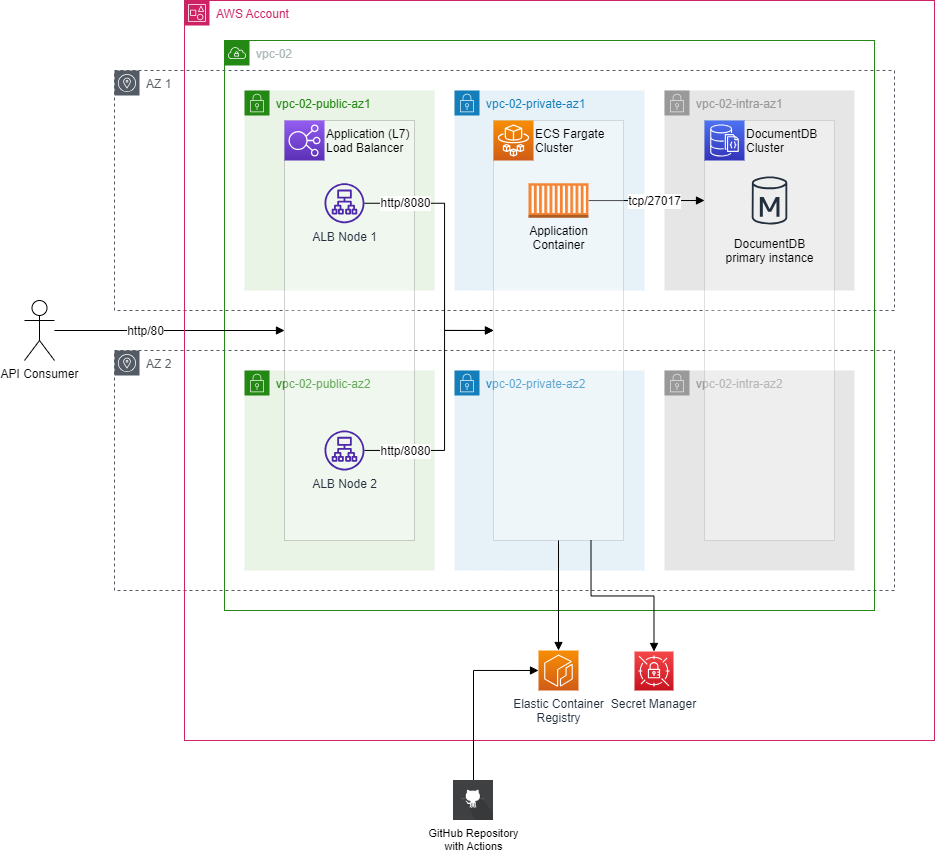

The diagram above was exported from draw.io. Its source (the exported page's mxGraphModel, read from the mxfile embedded in the PNG):
<mxGraphModel dx="2441" dy="879" grid="1" gridSize="10" guides="1" tooltips="1" connect="1" arrows="1" fold="1" page="1" pageScale="1" pageWidth="827" pageHeight="1169" math="0" shadow="0">
  <root>
    <mxCell id="0" />
    <mxCell id="1" parent="0" />
    <mxCell id="QUrwGja9dSYK04vVgn_E-1" value="vpc-02" style="points=[[0,0],[0.25,0],[0.5,0],[0.75,0],[1,0],[1,0.25],[1,0.5],[1,0.75],[1,1],[0.75,1],[0.5,1],[0.25,1],[0,1],[0,0.75],[0,0.5],[0,0.25]];outlineConnect=0;gradientColor=none;html=1;whiteSpace=wrap;fontSize=12;fontStyle=0;container=1;pointerEvents=0;collapsible=0;recursiveResize=0;shape=mxgraph.aws4.group;grIcon=mxgraph.aws4.group_vpc;strokeColor=#248814;fillColor=none;verticalAlign=top;align=left;spacingLeft=30;fontColor=#AAB7B8;dashed=0;movable=0;resizable=0;rotatable=0;deletable=0;editable=0;locked=1;connectable=0;" vertex="1" parent="1">
      <mxGeometry x="80" y="90" width="650" height="570" as="geometry" />
    </mxCell>
    <mxCell id="QUrwGja9dSYK04vVgn_E-2" value="AZ 1" style="sketch=0;outlineConnect=0;gradientColor=none;html=1;whiteSpace=wrap;fontSize=12;fontStyle=0;shape=mxgraph.aws4.group;grIcon=mxgraph.aws4.group_availability_zone;strokeColor=#545B64;fillColor=none;verticalAlign=top;align=left;spacingLeft=30;fontColor=#545B64;dashed=1;movable=1;resizable=1;rotatable=1;deletable=1;editable=1;locked=0;connectable=1;" vertex="1" parent="1">
      <mxGeometry x="-30" y="120" width="780" height="240" as="geometry" />
    </mxCell>
    <mxCell id="QUrwGja9dSYK04vVgn_E-3" value="AZ 2" style="sketch=0;outlineConnect=0;gradientColor=none;html=1;whiteSpace=wrap;fontSize=12;fontStyle=0;shape=mxgraph.aws4.group;grIcon=mxgraph.aws4.group_availability_zone;strokeColor=#545B64;fillColor=none;verticalAlign=top;align=left;spacingLeft=30;fontColor=#545B64;dashed=1;movable=1;resizable=1;rotatable=1;deletable=1;editable=1;locked=0;connectable=1;" vertex="1" parent="1">
      <mxGeometry x="-30" y="400" width="780" height="240" as="geometry" />
    </mxCell>
    <mxCell id="QUrwGja9dSYK04vVgn_E-6" value="vpc-02-public-az1" style="points=[[0,0],[0.25,0],[0.5,0],[0.75,0],[1,0],[1,0.25],[1,0.5],[1,0.75],[1,1],[0.75,1],[0.5,1],[0.25,1],[0,1],[0,0.75],[0,0.5],[0,0.25]];outlineConnect=0;gradientColor=none;html=1;whiteSpace=wrap;fontSize=12;fontStyle=0;container=1;pointerEvents=0;collapsible=0;recursiveResize=0;shape=mxgraph.aws4.group;grIcon=mxgraph.aws4.group_security_group;grStroke=0;strokeColor=#248814;fillColor=#E9F3E6;verticalAlign=top;align=left;spacingLeft=30;fontColor=#248814;dashed=0;movable=0;resizable=0;rotatable=0;deletable=0;editable=0;locked=1;connectable=0;" vertex="1" parent="1">
      <mxGeometry x="100" y="140" width="190" height="200" as="geometry" />
    </mxCell>
    <mxCell id="QUrwGja9dSYK04vVgn_E-7" value="vpc-02-public-az2" style="points=[[0,0],[0.25,0],[0.5,0],[0.75,0],[1,0],[1,0.25],[1,0.5],[1,0.75],[1,1],[0.75,1],[0.5,1],[0.25,1],[0,1],[0,0.75],[0,0.5],[0,0.25]];outlineConnect=0;gradientColor=none;html=1;whiteSpace=wrap;fontSize=12;fontStyle=0;container=1;pointerEvents=0;collapsible=0;recursiveResize=0;shape=mxgraph.aws4.group;grIcon=mxgraph.aws4.group_security_group;grStroke=0;strokeColor=#248814;fillColor=#E9F3E6;verticalAlign=top;align=left;spacingLeft=30;fontColor=#248814;dashed=0;movable=0;resizable=0;rotatable=0;deletable=0;editable=0;locked=1;connectable=0;" vertex="1" parent="1">
      <mxGeometry x="100" y="420" width="190" height="200" as="geometry" />
    </mxCell>
    <mxCell id="QUrwGja9dSYK04vVgn_E-8" value="vpc-02-private-az1" style="points=[[0,0],[0.25,0],[0.5,0],[0.75,0],[1,0],[1,0.25],[1,0.5],[1,0.75],[1,1],[0.75,1],[0.5,1],[0.25,1],[0,1],[0,0.75],[0,0.5],[0,0.25]];outlineConnect=0;gradientColor=none;html=1;whiteSpace=wrap;fontSize=12;fontStyle=0;container=1;pointerEvents=0;collapsible=0;recursiveResize=0;shape=mxgraph.aws4.group;grIcon=mxgraph.aws4.group_security_group;grStroke=0;strokeColor=#147EBA;fillColor=#E6F2F8;verticalAlign=top;align=left;spacingLeft=30;fontColor=#147EBA;dashed=0;movable=0;resizable=0;rotatable=0;deletable=0;editable=0;locked=1;connectable=0;" vertex="1" parent="1">
      <mxGeometry x="310" y="140" width="190" height="200" as="geometry" />
    </mxCell>
    <mxCell id="QUrwGja9dSYK04vVgn_E-9" value="vpc-02-private-az2" style="points=[[0,0],[0.25,0],[0.5,0],[0.75,0],[1,0],[1,0.25],[1,0.5],[1,0.75],[1,1],[0.75,1],[0.5,1],[0.25,1],[0,1],[0,0.75],[0,0.5],[0,0.25]];outlineConnect=0;gradientColor=none;html=1;whiteSpace=wrap;fontSize=12;fontStyle=0;container=1;pointerEvents=0;collapsible=0;recursiveResize=0;shape=mxgraph.aws4.group;grIcon=mxgraph.aws4.group_security_group;grStroke=0;strokeColor=#147EBA;fillColor=#E6F2F8;verticalAlign=top;align=left;spacingLeft=30;fontColor=#147EBA;dashed=0;movable=0;resizable=0;rotatable=0;deletable=0;editable=0;locked=1;connectable=0;" vertex="1" parent="1">
      <mxGeometry x="310" y="420" width="190" height="200" as="geometry" />
    </mxCell>
    <mxCell id="QUrwGja9dSYK04vVgn_E-10" value="vpc-02-intra-az1" style="points=[[0,0],[0.25,0],[0.5,0],[0.75,0],[1,0],[1,0.25],[1,0.5],[1,0.75],[1,1],[0.75,1],[0.5,1],[0.25,1],[0,1],[0,0.75],[0,0.5],[0,0.25]];outlineConnect=0;gradientColor=none;html=1;whiteSpace=wrap;fontSize=12;fontStyle=0;container=1;pointerEvents=0;collapsible=0;recursiveResize=0;shape=mxgraph.aws4.group;grIcon=mxgraph.aws4.group_security_group;grStroke=0;strokeColor=#999999;fillColor=#E6E6E6;verticalAlign=top;align=left;spacingLeft=30;fontColor=#999999;dashed=0;movable=0;resizable=0;rotatable=0;deletable=0;editable=0;locked=1;connectable=0;" vertex="1" parent="1">
      <mxGeometry x="520" y="140" width="190" height="200" as="geometry" />
    </mxCell>
    <mxCell id="QUrwGja9dSYK04vVgn_E-11" value="vpc-02-intra-az2" style="points=[[0,0],[0.25,0],[0.5,0],[0.75,0],[1,0],[1,0.25],[1,0.5],[1,0.75],[1,1],[0.75,1],[0.5,1],[0.25,1],[0,1],[0,0.75],[0,0.5],[0,0.25]];outlineConnect=0;gradientColor=none;html=1;whiteSpace=wrap;fontSize=12;fontStyle=0;container=1;pointerEvents=0;collapsible=0;recursiveResize=0;shape=mxgraph.aws4.group;grIcon=mxgraph.aws4.group_security_group;grStroke=0;strokeColor=#999999;fillColor=#E6E6E6;verticalAlign=top;align=left;spacingLeft=30;fontColor=#999999;dashed=0;movable=0;resizable=0;rotatable=0;deletable=0;editable=0;locked=1;connectable=0;" vertex="1" parent="1">
      <mxGeometry x="520" y="420" width="190" height="200" as="geometry" />
    </mxCell>
    <mxCell id="QUrwGja9dSYK04vVgn_E-16" value="" style="group" vertex="1" connectable="0" parent="1">
      <mxGeometry x="560" y="170" width="160" height="420" as="geometry" />
    </mxCell>
    <mxCell id="QUrwGja9dSYK04vVgn_E-18" value="" style="group" vertex="1" connectable="0" parent="QUrwGja9dSYK04vVgn_E-16">
      <mxGeometry width="130" height="420" as="geometry" />
    </mxCell>
    <mxCell id="QUrwGja9dSYK04vVgn_E-14" value="" style="rounded=0;whiteSpace=wrap;html=1;opacity=30;strokeColor=#999999;" vertex="1" parent="QUrwGja9dSYK04vVgn_E-18">
      <mxGeometry width="130" height="420" as="geometry" />
    </mxCell>
    <mxCell id="QUrwGja9dSYK04vVgn_E-15" value="" style="sketch=0;points=[[0,0,0],[0.25,0,0],[0.5,0,0],[0.75,0,0],[1,0,0],[0,1,0],[0.25,1,0],[0.5,1,0],[0.75,1,0],[1,1,0],[0,0.25,0],[0,0.5,0],[0,0.75,0],[1,0.25,0],[1,0.5,0],[1,0.75,0]];outlineConnect=0;fontColor=#232F3E;gradientColor=#4D72F3;gradientDirection=north;fillColor=#3334B9;strokeColor=#ffffff;dashed=0;verticalLabelPosition=bottom;verticalAlign=top;align=center;html=1;fontSize=12;fontStyle=0;aspect=fixed;shape=mxgraph.aws4.resourceIcon;resIcon=mxgraph.aws4.documentdb_with_mongodb_compatibility;" vertex="1" parent="QUrwGja9dSYK04vVgn_E-18">
      <mxGeometry width="40" height="40" as="geometry" />
    </mxCell>
    <mxCell id="QUrwGja9dSYK04vVgn_E-17" value="DocumentDB Cluster" style="text;html=1;strokeColor=none;fillColor=none;align=left;verticalAlign=top;whiteSpace=wrap;rounded=0;fontSize=12;spacing=2;spacingTop=0;" vertex="1" parent="QUrwGja9dSYK04vVgn_E-18">
      <mxGeometry x="40" width="90" height="40" as="geometry" />
    </mxCell>
    <mxCell id="QUrwGja9dSYK04vVgn_E-19" value="DocumentDB&lt;br&gt;primary instance" style="sketch=0;outlineConnect=0;fontColor=default;gradientColor=none;strokeColor=#232F3E;fillColor=none;dashed=0;verticalLabelPosition=bottom;verticalAlign=top;align=center;html=1;fontSize=12;fontStyle=0;aspect=fixed;shape=mxgraph.aws4.resourceIcon;resIcon=mxgraph.aws4.db_instance;" vertex="1" parent="QUrwGja9dSYK04vVgn_E-18">
      <mxGeometry x="35" y="50" width="60" height="60" as="geometry" />
    </mxCell>
    <mxCell id="QUrwGja9dSYK04vVgn_E-24" style="edgeStyle=orthogonalEdgeStyle;rounded=0;orthogonalLoop=1;jettySize=auto;html=1;endArrow=block;endFill=1;" edge="1" parent="1" source="QUrwGja9dSYK04vVgn_E-23">
      <mxGeometry relative="1" as="geometry">
        <mxPoint x="560" y="250" as="targetPoint" />
      </mxGeometry>
    </mxCell>
    <mxCell id="QUrwGja9dSYK04vVgn_E-25" value="tcp/27017" style="edgeLabel;html=1;align=center;verticalAlign=middle;resizable=0;points=[];labelBackgroundColor=default;fontSize=12;" vertex="1" connectable="0" parent="QUrwGja9dSYK04vVgn_E-24">
      <mxGeometry x="-0.1661" relative="1" as="geometry">
        <mxPoint x="17" as="offset" />
      </mxGeometry>
    </mxCell>
    <mxCell id="QUrwGja9dSYK04vVgn_E-26" value="" style="group" vertex="1" connectable="0" parent="1">
      <mxGeometry x="349" y="170" width="130" height="420" as="geometry" />
    </mxCell>
    <mxCell id="QUrwGja9dSYK04vVgn_E-20" value="" style="rounded=0;whiteSpace=wrap;html=1;opacity=30;strokeColor=#999999;" vertex="1" parent="QUrwGja9dSYK04vVgn_E-26">
      <mxGeometry width="130" height="420" as="geometry" />
    </mxCell>
    <mxCell id="QUrwGja9dSYK04vVgn_E-21" value="" style="sketch=0;points=[[0,0,0],[0.25,0,0],[0.5,0,0],[0.75,0,0],[1,0,0],[0,1,0],[0.25,1,0],[0.5,1,0],[0.75,1,0],[1,1,0],[0,0.25,0],[0,0.5,0],[0,0.75,0],[1,0.25,0],[1,0.5,0],[1,0.75,0]];outlineConnect=0;fontColor=#232F3E;gradientColor=#F78E04;gradientDirection=north;fillColor=#D05C17;strokeColor=#ffffff;dashed=0;verticalLabelPosition=bottom;verticalAlign=top;align=center;html=1;fontSize=12;fontStyle=0;aspect=fixed;shape=mxgraph.aws4.resourceIcon;resIcon=mxgraph.aws4.fargate;" vertex="1" parent="QUrwGja9dSYK04vVgn_E-26">
      <mxGeometry width="40" height="40" as="geometry" />
    </mxCell>
    <mxCell id="QUrwGja9dSYK04vVgn_E-22" value="ECS Fargate Cluster" style="text;html=1;strokeColor=none;fillColor=none;align=left;verticalAlign=top;whiteSpace=wrap;rounded=0;fontSize=12;spacing=2;spacingTop=0;" vertex="1" parent="QUrwGja9dSYK04vVgn_E-26">
      <mxGeometry x="40" width="90" height="40" as="geometry" />
    </mxCell>
    <mxCell id="QUrwGja9dSYK04vVgn_E-27" value="" style="rounded=0;whiteSpace=wrap;html=1;opacity=30;strokeColor=#666666;" vertex="1" parent="1">
      <mxGeometry x="140" y="170" width="130" height="420" as="geometry" />
    </mxCell>
    <mxCell id="QUrwGja9dSYK04vVgn_E-36" style="edgeStyle=orthogonalEdgeStyle;shape=connector;rounded=0;orthogonalLoop=1;jettySize=auto;html=1;labelBackgroundColor=default;strokeColor=default;fontFamily=Helvetica;fontSize=11;fontColor=default;endArrow=block;endFill=1;" edge="1" parent="1" source="QUrwGja9dSYK04vVgn_E-28" target="QUrwGja9dSYK04vVgn_E-20">
      <mxGeometry relative="1" as="geometry">
        <Array as="points">
          <mxPoint x="300" y="253" />
          <mxPoint x="300" y="380" />
        </Array>
      </mxGeometry>
    </mxCell>
    <mxCell id="QUrwGja9dSYK04vVgn_E-38" value="http/8080" style="edgeLabel;html=1;align=center;verticalAlign=middle;resizable=0;points=[];fontSize=12;fontFamily=Helvetica;fontColor=default;" vertex="1" connectable="0" parent="QUrwGja9dSYK04vVgn_E-36">
      <mxGeometry x="-0.8205" relative="1" as="geometry">
        <mxPoint x="17" as="offset" />
      </mxGeometry>
    </mxCell>
    <mxCell id="QUrwGja9dSYK04vVgn_E-28" value="ALB Node 1" style="sketch=0;outlineConnect=0;fontColor=#232F3E;gradientColor=none;fillColor=#4D27AA;strokeColor=none;dashed=0;verticalLabelPosition=bottom;verticalAlign=top;align=center;html=1;fontSize=12;fontStyle=0;aspect=fixed;pointerEvents=1;shape=mxgraph.aws4.application_load_balancer;" vertex="1" parent="1">
      <mxGeometry x="180" y="232.75" width="40" height="40" as="geometry" />
    </mxCell>
    <mxCell id="QUrwGja9dSYK04vVgn_E-29" value="Application (L7) Load Balancer" style="text;html=1;strokeColor=none;fillColor=none;align=left;verticalAlign=top;whiteSpace=wrap;rounded=0;fontSize=12;spacing=2;spacingTop=0;" vertex="1" parent="1">
      <mxGeometry x="180" y="170" width="90" height="40" as="geometry" />
    </mxCell>
    <mxCell id="QUrwGja9dSYK04vVgn_E-23" value="Application&lt;br&gt;Container" style="outlineConnect=0;dashed=0;verticalLabelPosition=bottom;verticalAlign=top;align=center;html=1;shape=mxgraph.aws3.ec2_compute_container;fillColor=#F58534;gradientColor=none;" vertex="1" parent="1">
      <mxGeometry x="384" y="232.75" width="60" height="34.5" as="geometry" />
    </mxCell>
    <mxCell id="QUrwGja9dSYK04vVgn_E-31" style="edgeStyle=orthogonalEdgeStyle;rounded=0;orthogonalLoop=1;jettySize=auto;html=1;endArrow=block;endFill=1;" edge="1" parent="1" source="QUrwGja9dSYK04vVgn_E-30" target="QUrwGja9dSYK04vVgn_E-27">
      <mxGeometry relative="1" as="geometry" />
    </mxCell>
    <mxCell id="QUrwGja9dSYK04vVgn_E-33" value="http/80" style="edgeLabel;html=1;align=center;verticalAlign=middle;resizable=0;points=[];fontSize=12;fontFamily=Helvetica;fontColor=default;" vertex="1" connectable="0" parent="QUrwGja9dSYK04vVgn_E-31">
      <mxGeometry x="-0.2261" y="2" relative="1" as="geometry">
        <mxPoint x="1" y="2" as="offset" />
      </mxGeometry>
    </mxCell>
    <mxCell id="QUrwGja9dSYK04vVgn_E-30" value="API Consumer" style="shape=umlActor;verticalLabelPosition=bottom;verticalAlign=top;html=1;outlineConnect=0;labelBackgroundColor=default;" vertex="1" parent="1">
      <mxGeometry x="-120" y="350" width="30" height="60" as="geometry" />
    </mxCell>
    <mxCell id="QUrwGja9dSYK04vVgn_E-34" value="" style="sketch=0;points=[[0,0,0],[0.25,0,0],[0.5,0,0],[0.75,0,0],[1,0,0],[0,1,0],[0.25,1,0],[0.5,1,0],[0.75,1,0],[1,1,0],[0,0.25,0],[0,0.5,0],[0,0.75,0],[1,0.25,0],[1,0.5,0],[1,0.75,0]];outlineConnect=0;fontColor=#232F3E;gradientColor=#945DF2;gradientDirection=north;fillColor=#5A30B5;strokeColor=#ffffff;dashed=0;verticalLabelPosition=bottom;verticalAlign=top;align=center;html=1;fontSize=12;fontStyle=0;aspect=fixed;shape=mxgraph.aws4.resourceIcon;resIcon=mxgraph.aws4.elastic_load_balancing;fontFamily=Helvetica;" vertex="1" parent="1">
      <mxGeometry x="140" y="170" width="40" height="40" as="geometry" />
    </mxCell>
    <mxCell id="QUrwGja9dSYK04vVgn_E-37" style="edgeStyle=orthogonalEdgeStyle;shape=connector;rounded=0;orthogonalLoop=1;jettySize=auto;html=1;entryX=0;entryY=0.5;entryDx=0;entryDy=0;labelBackgroundColor=default;strokeColor=default;fontFamily=Helvetica;fontSize=11;fontColor=default;endArrow=block;endFill=1;" edge="1" parent="1" source="QUrwGja9dSYK04vVgn_E-35" target="QUrwGja9dSYK04vVgn_E-20">
      <mxGeometry relative="1" as="geometry">
        <Array as="points">
          <mxPoint x="300" y="500" />
          <mxPoint x="300" y="380" />
        </Array>
      </mxGeometry>
    </mxCell>
    <mxCell id="QUrwGja9dSYK04vVgn_E-39" value="http/8080" style="edgeLabel;html=1;align=center;verticalAlign=middle;resizable=0;points=[];fontSize=12;fontFamily=Helvetica;fontColor=default;" vertex="1" connectable="0" parent="QUrwGja9dSYK04vVgn_E-37">
      <mxGeometry x="-0.7349" relative="1" as="geometry">
        <mxPoint x="7" as="offset" />
      </mxGeometry>
    </mxCell>
    <mxCell id="QUrwGja9dSYK04vVgn_E-35" value="ALB Node 2" style="sketch=0;outlineConnect=0;fontColor=#232F3E;gradientColor=none;fillColor=#4D27AA;strokeColor=none;dashed=0;verticalLabelPosition=bottom;verticalAlign=top;align=center;html=1;fontSize=12;fontStyle=0;aspect=fixed;pointerEvents=1;shape=mxgraph.aws4.application_load_balancer;" vertex="1" parent="1">
      <mxGeometry x="180" y="480" width="40" height="40" as="geometry" />
    </mxCell>
    <mxCell id="QUrwGja9dSYK04vVgn_E-40" value="AWS Account" style="points=[[0,0],[0.25,0],[0.5,0],[0.75,0],[1,0],[1,0.25],[1,0.5],[1,0.75],[1,1],[0.75,1],[0.5,1],[0.25,1],[0,1],[0,0.75],[0,0.5],[0,0.25]];outlineConnect=0;gradientColor=none;html=1;whiteSpace=wrap;fontSize=12;fontStyle=0;container=1;pointerEvents=0;collapsible=0;recursiveResize=0;shape=mxgraph.aws4.group;grIcon=mxgraph.aws4.group_account;strokeColor=#CD2264;fillColor=none;verticalAlign=top;align=left;spacingLeft=30;fontColor=#CD2264;dashed=0;fontFamily=Helvetica;" vertex="1" parent="1">
      <mxGeometry x="40" y="50" width="750" height="740" as="geometry" />
    </mxCell>
    <mxCell id="QUrwGja9dSYK04vVgn_E-42" value="Elastic Container&lt;br&gt;Registry" style="sketch=0;points=[[0,0,0],[0.25,0,0],[0.5,0,0],[0.75,0,0],[1,0,0],[0,1,0],[0.25,1,0],[0.5,1,0],[0.75,1,0],[1,1,0],[0,0.25,0],[0,0.5,0],[0,0.75,0],[1,0.25,0],[1,0.5,0],[1,0.75,0]];outlineConnect=0;fontColor=#232F3E;gradientColor=#F78E04;gradientDirection=north;fillColor=#D05C17;strokeColor=#ffffff;dashed=0;verticalLabelPosition=bottom;verticalAlign=top;align=center;html=1;fontSize=12;fontStyle=0;aspect=fixed;shape=mxgraph.aws4.resourceIcon;resIcon=mxgraph.aws4.ecr;fontFamily=Helvetica;labelBackgroundColor=default;" vertex="1" parent="QUrwGja9dSYK04vVgn_E-40">
      <mxGeometry x="354" y="650" width="40" height="40" as="geometry" />
    </mxCell>
    <mxCell id="QUrwGja9dSYK04vVgn_E-46" value="Secret Manager" style="sketch=0;points=[[0,0,0],[0.25,0,0],[0.5,0,0],[0.75,0,0],[1,0,0],[0,1,0],[0.25,1,0],[0.5,1,0],[0.75,1,0],[1,1,0],[0,0.25,0],[0,0.5,0],[0,0.75,0],[1,0.25,0],[1,0.5,0],[1,0.75,0]];outlineConnect=0;fontColor=#232F3E;gradientColor=#F54749;gradientDirection=north;fillColor=#C7131F;strokeColor=#ffffff;dashed=0;verticalLabelPosition=bottom;verticalAlign=top;align=center;html=1;fontSize=12;fontStyle=0;aspect=fixed;shape=mxgraph.aws4.resourceIcon;resIcon=mxgraph.aws4.secrets_manager;fontFamily=Helvetica;labelBackgroundColor=default;" vertex="1" parent="QUrwGja9dSYK04vVgn_E-40">
      <mxGeometry x="450" y="651" width="39" height="39" as="geometry" />
    </mxCell>
    <mxCell id="QUrwGja9dSYK04vVgn_E-44" style="edgeStyle=orthogonalEdgeStyle;shape=connector;rounded=0;orthogonalLoop=1;jettySize=auto;html=1;labelBackgroundColor=default;strokeColor=default;fontFamily=Helvetica;fontSize=11;fontColor=default;endArrow=block;endFill=1;" edge="1" parent="1" source="QUrwGja9dSYK04vVgn_E-20" target="QUrwGja9dSYK04vVgn_E-42">
      <mxGeometry relative="1" as="geometry" />
    </mxCell>
    <mxCell id="QUrwGja9dSYK04vVgn_E-47" style="edgeStyle=orthogonalEdgeStyle;shape=connector;rounded=0;orthogonalLoop=1;jettySize=auto;html=1;exitX=0.75;exitY=1;exitDx=0;exitDy=0;entryX=0.5;entryY=0;entryDx=0;entryDy=0;entryPerimeter=0;labelBackgroundColor=default;strokeColor=default;fontFamily=Helvetica;fontSize=11;fontColor=default;endArrow=block;endFill=1;" edge="1" parent="1" source="QUrwGja9dSYK04vVgn_E-20" target="QUrwGja9dSYK04vVgn_E-46">
      <mxGeometry relative="1" as="geometry" />
    </mxCell>
    <mxCell id="QUrwGja9dSYK04vVgn_E-53" style="edgeStyle=orthogonalEdgeStyle;shape=connector;rounded=0;orthogonalLoop=1;jettySize=auto;html=1;labelBackgroundColor=default;strokeColor=default;fontFamily=Helvetica;fontSize=11;fontColor=default;endArrow=block;endFill=1;entryX=0;entryY=0.5;entryDx=0;entryDy=0;entryPerimeter=0;exitX=0.5;exitY=0;exitDx=0;exitDy=0;" edge="1" parent="1" source="QUrwGja9dSYK04vVgn_E-51" target="QUrwGja9dSYK04vVgn_E-42">
      <mxGeometry relative="1" as="geometry" />
    </mxCell>
    <mxCell id="QUrwGja9dSYK04vVgn_E-51" value="GitHub Repository&lt;br&gt;with Actions" style="shape=image;html=1;verticalAlign=top;verticalLabelPosition=bottom;labelBackgroundColor=#ffffff;imageAspect=0;aspect=fixed;image=https://cdn0.iconfinder.com/data/icons/long-shadow-web-icons/512/github-128.png;fontFamily=Helvetica;fontSize=11;fontColor=default;" vertex="1" parent="1">
      <mxGeometry x="309" y="830" width="40" height="40" as="geometry" />
    </mxCell>
  </root>
</mxGraphModel>